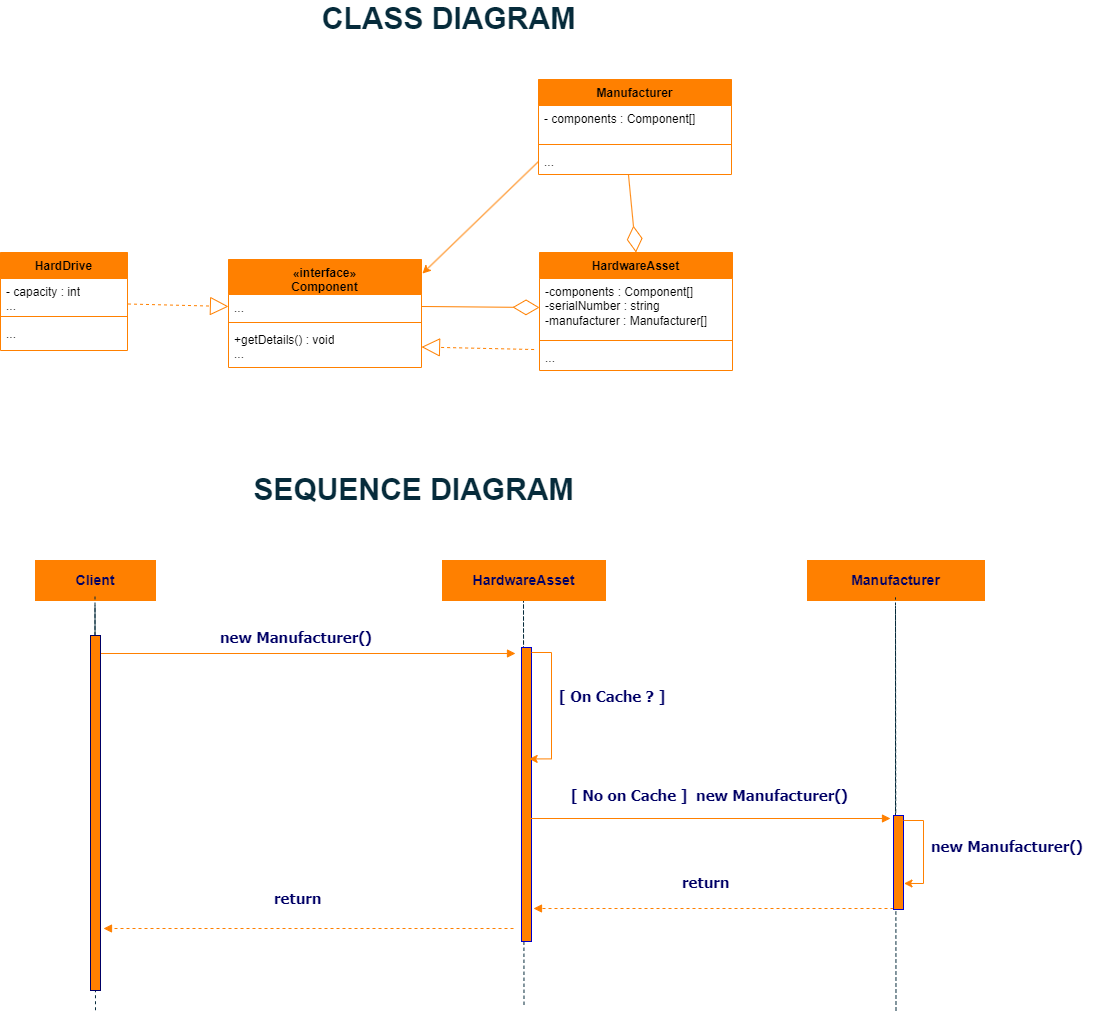

The diagram above was exported from draw.io. Its source (the exported page's mxGraphModel, read from the mxfile embedded in the PNG):
<mxGraphModel dx="1335" dy="636" grid="0" gridSize="10" guides="1" tooltips="1" connect="1" arrows="1" fold="1" page="1" pageScale="1" pageWidth="1700" pageHeight="1100" background="#FFFFFF" math="0" shadow="0">
  <root>
    <mxCell id="0" />
    <mxCell id="1" parent="0" />
    <mxCell id="J6iz8EIK3DQqZ-VSCglq-2" value="" style="endArrow=none;dashed=1;html=1;rounded=0;strokeColor=#062B3B;" edge="1" parent="1">
      <mxGeometry width="50" height="50" relative="1" as="geometry">
        <mxPoint x="910.5" y="1028.25" as="sourcePoint" />
        <mxPoint x="910" y="765.25" as="targetPoint" />
        <Array as="points">
          <mxPoint x="910" y="624" />
        </Array>
      </mxGeometry>
    </mxCell>
    <mxCell id="YW9otVwgswSUnW8WsxYn-1" value="&lt;font color=&quot;#000066&quot;&gt;&lt;span style=&quot;font-size: 14px;&quot;&gt;&lt;b&gt;Client&lt;/b&gt;&lt;/span&gt;&lt;/font&gt;" style="rounded=0;whiteSpace=wrap;html=1;strokeColor=#FF8000;fillColor=#FF8000;" parent="1" vertex="1">
      <mxGeometry x="422" y="584" width="120" height="40" as="geometry" />
    </mxCell>
    <mxCell id="YW9otVwgswSUnW8WsxYn-2" value="" style="endArrow=none;dashed=1;html=1;rounded=0;strokeColor=#062B3B;" parent="1" source="egOCivL75RI5pMjw6N9T-7" edge="1">
      <mxGeometry width="50" height="50" relative="1" as="geometry">
        <mxPoint x="482" y="1033.75" as="sourcePoint" />
        <mxPoint x="481.5" y="620" as="targetPoint" />
        <Array as="points" />
      </mxGeometry>
    </mxCell>
    <mxCell id="YW9otVwgswSUnW8WsxYn-3" value="" style="html=1;verticalAlign=bottom;endArrow=block;strokeColor=#FF8000;fontFamily=Tahoma;fontSize=10;fontColor=#000066;" parent="1" edge="1">
      <mxGeometry relative="1" as="geometry">
        <mxPoint x="485" y="677" as="sourcePoint" />
        <mxPoint x="902" y="677" as="targetPoint" />
        <mxPoint as="offset" />
      </mxGeometry>
    </mxCell>
    <mxCell id="YW9otVwgswSUnW8WsxYn-4" value="&lt;font color=&quot;#000066&quot;&gt;&lt;span style=&quot;font-size: 14px;&quot;&gt;&lt;b&gt;HardwareAsset&lt;/b&gt;&lt;/span&gt;&lt;/font&gt;" style="rounded=0;whiteSpace=wrap;html=1;strokeColor=#FF8000;fillColor=#FF8000;" parent="1" vertex="1">
      <mxGeometry x="829" y="584" width="163" height="40" as="geometry" />
    </mxCell>
    <mxCell id="YW9otVwgswSUnW8WsxYn-12" value="&lt;font color=&quot;#000066&quot;&gt;&lt;span style=&quot;font-size: 14px;&quot;&gt;&lt;b&gt;Manufacturer&lt;/b&gt;&lt;/span&gt;&lt;/font&gt;" style="rounded=0;whiteSpace=wrap;html=1;strokeColor=#FF8000;fillColor=#FF8000;" parent="1" vertex="1">
      <mxGeometry x="1194" y="584" width="177" height="40" as="geometry" />
    </mxCell>
    <mxCell id="YW9otVwgswSUnW8WsxYn-18" value="&lt;span style=&quot;color: rgb(0, 0, 102); font-family: Tahoma; font-style: normal; font-variant-ligatures: normal; font-variant-caps: normal; letter-spacing: normal; orphans: 2; text-align: center; text-indent: 0px; text-transform: none; widows: 2; word-spacing: 0px; -webkit-text-stroke-width: 0px; background-color: rgb(255, 255, 255); text-decoration-thickness: initial; text-decoration-style: initial; text-decoration-color: initial; float: none; display: inline !important;&quot;&gt;&lt;font style=&quot;font-size: 15px;&quot;&gt;&lt;b&gt;return&lt;/b&gt;&lt;/font&gt;&lt;/span&gt;" style="text;whiteSpace=wrap;html=1;" parent="1" vertex="1">
      <mxGeometry x="1067" y="889.5" width="106" height="36" as="geometry" />
    </mxCell>
    <mxCell id="YW9otVwgswSUnW8WsxYn-19" value="&lt;font color=&quot;#062b3b&quot; style=&quot;font-size: 30px;&quot;&gt;&lt;span&gt;CLASS DIAGRAM&lt;/span&gt;&lt;/font&gt;" style="text;strokeColor=none;align=center;fillColor=none;html=1;verticalAlign=middle;whiteSpace=wrap;rounded=0;fontStyle=1" parent="1" vertex="1">
      <mxGeometry x="636" y="27" width="399" height="30" as="geometry" />
    </mxCell>
    <mxCell id="YW9otVwgswSUnW8WsxYn-20" value="&lt;font color=&quot;#062b3b&quot;&gt;&lt;span style=&quot;font-size: 30px;&quot;&gt;&lt;b&gt;SEQUENCE DIAGRAM&lt;/b&gt;&lt;/span&gt;&lt;/font&gt;" style="text;strokeColor=none;align=center;fillColor=none;html=1;verticalAlign=middle;whiteSpace=wrap;rounded=0;" parent="1" vertex="1">
      <mxGeometry x="600.5" y="498" width="399" height="30" as="geometry" />
    </mxCell>
    <mxCell id="egOCivL75RI5pMjw6N9T-3" value="" style="endArrow=none;dashed=1;html=1;rounded=0;strokeColor=#062B3B;" parent="1" source="YW9otVwgswSUnW8WsxYn-13" edge="1">
      <mxGeometry width="50" height="50" relative="1" as="geometry">
        <mxPoint x="1282.5" y="1034" as="sourcePoint" />
        <mxPoint x="1282" y="621" as="targetPoint" />
        <Array as="points" />
      </mxGeometry>
    </mxCell>
    <mxCell id="egOCivL75RI5pMjw6N9T-4" value="" style="endArrow=none;dashed=1;html=1;rounded=0;strokeColor=#062B3B;" parent="1" target="YW9otVwgswSUnW8WsxYn-13" edge="1">
      <mxGeometry width="50" height="50" relative="1" as="geometry">
        <mxPoint x="1282.5" y="1034" as="sourcePoint" />
        <mxPoint x="1282" y="621" as="targetPoint" />
        <Array as="points">
          <mxPoint x="1282" y="629.75" />
        </Array>
      </mxGeometry>
    </mxCell>
    <mxCell id="egOCivL75RI5pMjw6N9T-8" value="" style="endArrow=none;dashed=1;html=1;rounded=0;strokeColor=#062B3B;" parent="1" target="egOCivL75RI5pMjw6N9T-7" edge="1">
      <mxGeometry width="50" height="50" relative="1" as="geometry">
        <mxPoint x="482" y="1033.75" as="sourcePoint" />
        <mxPoint x="481.5" y="620" as="targetPoint" />
        <Array as="points">
          <mxPoint x="481.5" y="628.75" />
        </Array>
      </mxGeometry>
    </mxCell>
    <mxCell id="egOCivL75RI5pMjw6N9T-7" value="" style="html=1;points=[];perimeter=orthogonalPerimeter;strokeColor=#000066;fillColor=#FF8000;fontFamily=Tahoma;fontSize=10;fontColor=#000066;align=left;" parent="1" vertex="1">
      <mxGeometry x="477" y="659" width="10" height="355" as="geometry" />
    </mxCell>
    <mxCell id="VdolsnZL7Yf6QEHaTIBs-28" value="" style="html=1;verticalAlign=bottom;endArrow=block;strokeColor=#FF8000;fontFamily=Tahoma;fontSize=10;fontColor=#000066;dashed=1;" parent="1" edge="1">
      <mxGeometry x="0.0015" relative="1" as="geometry">
        <mxPoint x="1280" y="932" as="sourcePoint" />
        <mxPoint x="920" y="932" as="targetPoint" />
        <mxPoint as="offset" />
      </mxGeometry>
    </mxCell>
    <mxCell id="VdolsnZL7Yf6QEHaTIBs-40" value="&lt;span style=&quot;color: rgb(0, 0, 102); font-family: Tahoma; font-style: normal; font-variant-ligatures: normal; font-variant-caps: normal; letter-spacing: normal; orphans: 2; text-align: center; text-indent: 0px; text-transform: none; widows: 2; word-spacing: 0px; -webkit-text-stroke-width: 0px; background-color: rgb(255, 255, 255); text-decoration-thickness: initial; text-decoration-style: initial; text-decoration-color: initial; float: none; display: inline !important;&quot;&gt;&lt;font style=&quot;font-size: 15px;&quot;&gt;&lt;b&gt;return&lt;/b&gt;&lt;/font&gt;&lt;/span&gt;" style="text;whiteSpace=wrap;html=1;" parent="1" vertex="1">
      <mxGeometry x="658.5" y="906" width="106" height="36" as="geometry" />
    </mxCell>
    <mxCell id="VdolsnZL7Yf6QEHaTIBs-41" value="" style="html=1;verticalAlign=bottom;endArrow=block;strokeColor=#FF8000;fontFamily=Tahoma;fontSize=10;fontColor=#000066;dashed=1;" parent="1" edge="1">
      <mxGeometry x="0.0015" relative="1" as="geometry">
        <mxPoint x="900" y="952" as="sourcePoint" />
        <mxPoint x="490" y="952" as="targetPoint" />
        <mxPoint as="offset" />
      </mxGeometry>
    </mxCell>
    <mxCell id="YW9otVwgswSUnW8WsxYn-13" value="" style="html=1;points=[[0,0,0,0,5],[0,1,0,0,-5],[1,0,0,0,5],[1,1,0,0,-5]];perimeter=orthogonalPerimeter;outlineConnect=0;targetShapes=umlLifeline;portConstraint=eastwest;newEdgeStyle={&quot;curved&quot;:0,&quot;rounded&quot;:0};strokeColor=#0000CC;fillColor=#FF8000;" parent="1" vertex="1">
      <mxGeometry x="1280" y="839" width="10" height="94" as="geometry" />
    </mxCell>
    <mxCell id="0bU-dqQKTu4BxiLvO4t9-32" value="&lt;span style=&quot;color: rgb(0, 0, 102); font-family: Tahoma; font-style: normal; font-variant-ligatures: normal; font-variant-caps: normal; letter-spacing: normal; orphans: 2; text-align: center; text-indent: 0px; text-transform: none; widows: 2; word-spacing: 0px; -webkit-text-stroke-width: 0px; background-color: rgb(255, 255, 255); text-decoration-thickness: initial; text-decoration-style: initial; text-decoration-color: initial; float: none; display: inline !important;&quot;&gt;&lt;font style=&quot;font-size: 15px;&quot;&gt;&lt;b&gt;[ On Cache ? ]&lt;br&gt;&lt;/b&gt;&lt;/font&gt;&lt;/span&gt;" style="text;whiteSpace=wrap;html=1;" parent="1" vertex="1">
      <mxGeometry x="944" y="704" width="150" height="36" as="geometry" />
    </mxCell>
    <mxCell id="0bU-dqQKTu4BxiLvO4t9-47" style="edgeStyle=orthogonalEdgeStyle;rounded=0;orthogonalLoop=1;jettySize=auto;html=1;curved=0;exitX=1;exitY=0;exitDx=0;exitDy=5;exitPerimeter=0;entryX=1.05;entryY=0.723;entryDx=0;entryDy=0;entryPerimeter=0;strokeColor=#FF8000;" parent="1" source="YW9otVwgswSUnW8WsxYn-13" target="YW9otVwgswSUnW8WsxYn-13" edge="1">
      <mxGeometry relative="1" as="geometry" />
    </mxCell>
    <mxCell id="0bU-dqQKTu4BxiLvO4t9-50" value="&lt;span style=&quot;color: rgb(0, 0, 102); font-family: Tahoma; font-style: normal; font-variant-ligatures: normal; font-variant-caps: normal; letter-spacing: normal; orphans: 2; text-align: center; text-indent: 0px; text-transform: none; widows: 2; word-spacing: 0px; -webkit-text-stroke-width: 0px; background-color: rgb(255, 255, 255); text-decoration-thickness: initial; text-decoration-style: initial; text-decoration-color: initial; float: none; display: inline !important;&quot;&gt;&lt;font style=&quot;font-size: 15px;&quot;&gt;&lt;b style=&quot;border-color: var(--border-color);&quot;&gt;new Manufacturer()&lt;/b&gt;&lt;b&gt;&lt;br&gt;&lt;/b&gt;&lt;/font&gt;&lt;/span&gt;" style="text;whiteSpace=wrap;html=1;" parent="1" vertex="1">
      <mxGeometry x="1316" y="853.5" width="170" height="36" as="geometry" />
    </mxCell>
    <mxCell id="DzKSMwPadqpSpHH49lg5-59" value="«interface»&lt;br style=&quot;border-color: var(--border-color);&quot;&gt;Component" style="swimlane;fontStyle=1;align=center;verticalAlign=top;childLayout=stackLayout;horizontal=1;startSize=35;horizontalStack=0;resizeParent=1;resizeParentMax=0;resizeLast=0;collapsible=1;marginBottom=0;whiteSpace=wrap;html=1;fillColor=#ff8000;strokeColor=#ff8000;" parent="1" vertex="1">
      <mxGeometry x="615" y="283" width="193" height="108" as="geometry" />
    </mxCell>
    <mxCell id="DzKSMwPadqpSpHH49lg5-60" value="..." style="text;strokeColor=none;fillColor=none;align=left;verticalAlign=top;spacingLeft=4;spacingRight=4;overflow=hidden;rotatable=0;points=[[0,0.5],[1,0.5]];portConstraint=eastwest;whiteSpace=wrap;html=1;rounded=0;" parent="DzKSMwPadqpSpHH49lg5-59" vertex="1">
      <mxGeometry y="35" width="193" height="24" as="geometry" />
    </mxCell>
    <mxCell id="DzKSMwPadqpSpHH49lg5-61" value="" style="line;strokeWidth=1;fillColor=none;align=left;verticalAlign=middle;spacingTop=-1;spacingLeft=3;spacingRight=3;rotatable=0;labelPosition=right;points=[];portConstraint=eastwest;strokeColor=#ff8000;" parent="DzKSMwPadqpSpHH49lg5-59" vertex="1">
      <mxGeometry y="59" width="193" height="8" as="geometry" />
    </mxCell>
    <mxCell id="DzKSMwPadqpSpHH49lg5-62" value="+getDetails() : void&lt;br&gt;..." style="text;strokeColor=none;fillColor=none;align=left;verticalAlign=top;spacingLeft=4;spacingRight=4;overflow=hidden;rotatable=0;points=[[0,0.5],[1,0.5]];portConstraint=eastwest;whiteSpace=wrap;html=1;rounded=0;" parent="DzKSMwPadqpSpHH49lg5-59" vertex="1">
      <mxGeometry y="67" width="193" height="41" as="geometry" />
    </mxCell>
    <mxCell id="DzKSMwPadqpSpHH49lg5-63" value="HardwareAsset" style="swimlane;fontStyle=1;align=center;verticalAlign=top;childLayout=stackLayout;horizontal=1;startSize=26;horizontalStack=0;resizeParent=1;resizeParentMax=0;resizeLast=0;collapsible=1;marginBottom=0;whiteSpace=wrap;html=1;fillColor=#ff8000;strokeColor=#ff8000;" parent="1" vertex="1">
      <mxGeometry x="926" y="276" width="193" height="118" as="geometry" />
    </mxCell>
    <mxCell id="DzKSMwPadqpSpHH49lg5-64" value="-components : Component[]&lt;br&gt;-serialNumber : string&lt;br&gt;-manufacturer : Manufacturer[]" style="text;strokeColor=none;fillColor=none;align=left;verticalAlign=top;spacingLeft=4;spacingRight=4;overflow=hidden;rotatable=0;points=[[0,0.5],[1,0.5]];portConstraint=eastwest;whiteSpace=wrap;html=1;rounded=0;" parent="DzKSMwPadqpSpHH49lg5-63" vertex="1">
      <mxGeometry y="26" width="193" height="58" as="geometry" />
    </mxCell>
    <mxCell id="DzKSMwPadqpSpHH49lg5-65" value="" style="line;strokeWidth=1;fillColor=none;align=left;verticalAlign=middle;spacingTop=-1;spacingLeft=3;spacingRight=3;rotatable=0;labelPosition=right;points=[];portConstraint=eastwest;strokeColor=#ff8000;" parent="DzKSMwPadqpSpHH49lg5-63" vertex="1">
      <mxGeometry y="84" width="193" height="8" as="geometry" />
    </mxCell>
    <mxCell id="DzKSMwPadqpSpHH49lg5-66" value="..." style="text;strokeColor=none;fillColor=none;align=left;verticalAlign=top;spacingLeft=4;spacingRight=4;overflow=hidden;rotatable=0;points=[[0,0.5],[1,0.5]];portConstraint=eastwest;whiteSpace=wrap;html=1;rounded=0;" parent="DzKSMwPadqpSpHH49lg5-63" vertex="1">
      <mxGeometry y="92" width="193" height="26" as="geometry" />
    </mxCell>
    <mxCell id="DzKSMwPadqpSpHH49lg5-67" value="" style="endArrow=diamondThin;endFill=0;endSize=24;html=1;strokeColor=#FF8000;fontSize=13;fontColor=#000066;exitX=1;exitY=0.5;exitDx=0;exitDy=0;entryX=0;entryY=0.5;entryDx=0;entryDy=0;" parent="1" source="DzKSMwPadqpSpHH49lg5-60" target="DzKSMwPadqpSpHH49lg5-64" edge="1">
      <mxGeometry width="160" relative="1" as="geometry">
        <mxPoint x="873" y="537.5" as="sourcePoint" />
        <mxPoint x="906" y="411" as="targetPoint" />
      </mxGeometry>
    </mxCell>
    <mxCell id="DzKSMwPadqpSpHH49lg5-68" value="HardDrive" style="swimlane;fontStyle=1;align=center;verticalAlign=top;childLayout=stackLayout;horizontal=1;startSize=26;horizontalStack=0;resizeParent=1;resizeParentMax=0;resizeLast=0;collapsible=1;marginBottom=0;whiteSpace=wrap;html=1;fillColor=#ff8000;strokeColor=#ff8000;" parent="1" vertex="1">
      <mxGeometry x="387" y="276" width="127" height="98" as="geometry" />
    </mxCell>
    <mxCell id="DzKSMwPadqpSpHH49lg5-69" value="- capacity : int&lt;br&gt;..." style="text;strokeColor=none;fillColor=none;align=left;verticalAlign=top;spacingLeft=4;spacingRight=4;overflow=hidden;rotatable=0;points=[[0,0.5],[1,0.5]];portConstraint=eastwest;whiteSpace=wrap;html=1;rounded=0;" parent="DzKSMwPadqpSpHH49lg5-68" vertex="1">
      <mxGeometry y="26" width="127" height="34" as="geometry" />
    </mxCell>
    <mxCell id="DzKSMwPadqpSpHH49lg5-70" value="" style="line;strokeWidth=1;fillColor=none;align=left;verticalAlign=middle;spacingTop=-1;spacingLeft=3;spacingRight=3;rotatable=0;labelPosition=right;points=[];portConstraint=eastwest;strokeColor=#ff8000;" parent="DzKSMwPadqpSpHH49lg5-68" vertex="1">
      <mxGeometry y="60" width="127" height="8" as="geometry" />
    </mxCell>
    <mxCell id="DzKSMwPadqpSpHH49lg5-71" value="..." style="text;strokeColor=none;fillColor=none;align=left;verticalAlign=top;spacingLeft=4;spacingRight=4;overflow=hidden;rotatable=0;points=[[0,0.5],[1,0.5]];portConstraint=eastwest;whiteSpace=wrap;html=1;rounded=0;" parent="DzKSMwPadqpSpHH49lg5-68" vertex="1">
      <mxGeometry y="68" width="127" height="30" as="geometry" />
    </mxCell>
    <mxCell id="DzKSMwPadqpSpHH49lg5-72" value="" style="endArrow=block;endSize=16;endFill=0;html=1;strokeColor=#FF8000;fontSize=13;fontColor=#000066;dashed=1;exitX=-0.028;exitY=0.193;exitDx=0;exitDy=0;exitPerimeter=0;entryX=1;entryY=0.5;entryDx=0;entryDy=0;" parent="1" source="DzKSMwPadqpSpHH49lg5-66" target="DzKSMwPadqpSpHH49lg5-62" edge="1">
      <mxGeometry width="160" relative="1" as="geometry">
        <mxPoint x="869" y="503" as="sourcePoint" />
        <mxPoint x="1022" y="352" as="targetPoint" />
      </mxGeometry>
    </mxCell>
    <mxCell id="DzKSMwPadqpSpHH49lg5-73" value="" style="endArrow=block;endSize=16;endFill=0;html=1;strokeColor=#FF8000;fontSize=13;fontColor=#000066;dashed=1;exitX=1.004;exitY=0.75;exitDx=0;exitDy=0;exitPerimeter=0;entryX=0;entryY=0.5;entryDx=0;entryDy=0;" parent="1" source="DzKSMwPadqpSpHH49lg5-69" target="DzKSMwPadqpSpHH49lg5-60" edge="1">
      <mxGeometry width="160" relative="1" as="geometry">
        <mxPoint x="607" y="399" as="sourcePoint" />
        <mxPoint x="537" y="372" as="targetPoint" />
      </mxGeometry>
    </mxCell>
    <mxCell id="DzKSMwPadqpSpHH49lg5-74" value="" style="endArrow=diamondThin;endFill=0;endSize=24;html=1;strokeColor=#FF8000;fontSize=13;fontColor=#000066;entryX=0.5;entryY=0;entryDx=0;entryDy=0;exitX=0.466;exitY=0.995;exitDx=0;exitDy=0;exitPerimeter=0;" parent="1" source="DzKSMwPadqpSpHH49lg5-78" target="DzKSMwPadqpSpHH49lg5-63" edge="1">
      <mxGeometry width="160" relative="1" as="geometry">
        <mxPoint x="1016" y="175" as="sourcePoint" />
        <mxPoint x="928" y="338" as="targetPoint" />
      </mxGeometry>
    </mxCell>
    <mxCell id="DzKSMwPadqpSpHH49lg5-75" value="Manufacturer" style="swimlane;fontStyle=1;align=center;verticalAlign=top;childLayout=stackLayout;horizontal=1;startSize=26;horizontalStack=0;resizeParent=1;resizeParentMax=0;resizeLast=0;collapsible=1;marginBottom=0;whiteSpace=wrap;html=1;fillColor=#ff8000;strokeColor=#ff8000;" parent="1" vertex="1">
      <mxGeometry x="925" y="103" width="193" height="95" as="geometry" />
    </mxCell>
    <mxCell id="DzKSMwPadqpSpHH49lg5-76" value="- components : Component[]" style="text;strokeColor=none;fillColor=none;align=left;verticalAlign=top;spacingLeft=4;spacingRight=4;overflow=hidden;rotatable=0;points=[[0,0.5],[1,0.5]];portConstraint=eastwest;whiteSpace=wrap;html=1;rounded=0;" parent="DzKSMwPadqpSpHH49lg5-75" vertex="1">
      <mxGeometry y="26" width="193" height="35" as="geometry" />
    </mxCell>
    <mxCell id="DzKSMwPadqpSpHH49lg5-77" value="" style="line;strokeWidth=1;fillColor=none;align=left;verticalAlign=middle;spacingTop=-1;spacingLeft=3;spacingRight=3;rotatable=0;labelPosition=right;points=[];portConstraint=eastwest;strokeColor=#ff8000;" parent="DzKSMwPadqpSpHH49lg5-75" vertex="1">
      <mxGeometry y="61" width="193" height="8" as="geometry" />
    </mxCell>
    <mxCell id="DzKSMwPadqpSpHH49lg5-78" value="..." style="text;strokeColor=none;fillColor=none;align=left;verticalAlign=top;spacingLeft=4;spacingRight=4;overflow=hidden;rotatable=0;points=[[0,0.5],[1,0.5]];portConstraint=eastwest;whiteSpace=wrap;html=1;rounded=0;" parent="DzKSMwPadqpSpHH49lg5-75" vertex="1">
      <mxGeometry y="69" width="193" height="26" as="geometry" />
    </mxCell>
    <mxCell id="DzKSMwPadqpSpHH49lg5-79" value="" style="endArrow=classic;html=1;rounded=0;strokeColor=#ff8000;entryX=1.005;entryY=0.13;entryDx=0;entryDy=0;exitX=0;exitY=0.5;exitDx=0;exitDy=0;entryPerimeter=0;" parent="1" source="DzKSMwPadqpSpHH49lg5-78" target="DzKSMwPadqpSpHH49lg5-59" edge="1">
      <mxGeometry width="50" height="50" relative="1" as="geometry">
        <mxPoint x="930" y="123" as="sourcePoint" />
        <mxPoint x="704" y="-33" as="targetPoint" />
      </mxGeometry>
    </mxCell>
    <mxCell id="J6iz8EIK3DQqZ-VSCglq-13" value="" style="html=1;verticalAlign=bottom;endArrow=block;strokeColor=#FF8000;fontFamily=Tahoma;fontSize=10;fontColor=#000066;dashed=1;" edge="1" parent="1" target="J6iz8EIK3DQqZ-VSCglq-14">
      <mxGeometry x="0.0015" relative="1" as="geometry">
        <mxPoint x="908" y="703" as="sourcePoint" />
        <mxPoint x="674.5" y="703" as="targetPoint" />
        <mxPoint as="offset" />
      </mxGeometry>
    </mxCell>
    <mxCell id="J6iz8EIK3DQqZ-VSCglq-14" value="" style="html=1;points=[[0,0,0,0,5],[0,1,0,0,-5],[1,0,0,0,5],[1,1,0,0,-5]];perimeter=orthogonalPerimeter;outlineConnect=0;targetShapes=umlLifeline;portConstraint=eastwest;newEdgeStyle={&quot;curved&quot;:0,&quot;rounded&quot;:0};strokeColor=#0000CC;fillColor=#FF8000;" vertex="1" parent="1">
      <mxGeometry x="908" y="671" width="10" height="294" as="geometry" />
    </mxCell>
    <mxCell id="J6iz8EIK3DQqZ-VSCglq-15" style="edgeStyle=orthogonalEdgeStyle;rounded=0;orthogonalLoop=1;jettySize=auto;html=1;curved=0;exitX=1;exitY=0;exitDx=0;exitDy=5;exitPerimeter=0;strokeColor=#FF8000;entryX=0.767;entryY=0.379;entryDx=0;entryDy=0;entryPerimeter=0;" edge="1" parent="1" source="J6iz8EIK3DQqZ-VSCglq-14" target="J6iz8EIK3DQqZ-VSCglq-14">
      <mxGeometry relative="1" as="geometry" />
    </mxCell>
    <mxCell id="J6iz8EIK3DQqZ-VSCglq-16" value="" style="html=1;verticalAlign=bottom;endArrow=block;strokeColor=#FF8000;fontFamily=Tahoma;fontSize=10;fontColor=#000066;" edge="1" parent="1">
      <mxGeometry relative="1" as="geometry">
        <mxPoint x="914" y="842" as="sourcePoint" />
        <mxPoint x="1277" y="842" as="targetPoint" />
        <mxPoint as="offset" />
      </mxGeometry>
    </mxCell>
    <mxCell id="J6iz8EIK3DQqZ-VSCglq-17" value="&lt;span style=&quot;color: rgb(0, 0, 102); font-family: Tahoma; font-style: normal; font-variant-ligatures: normal; font-variant-caps: normal; letter-spacing: normal; orphans: 2; text-align: center; text-indent: 0px; text-transform: none; widows: 2; word-spacing: 0px; -webkit-text-stroke-width: 0px; background-color: rgb(255, 255, 255); text-decoration-thickness: initial; text-decoration-style: initial; text-decoration-color: initial; float: none; display: inline !important;&quot;&gt;&lt;font style=&quot;font-size: 15px;&quot;&gt;&lt;b&gt;new Manufacturer()&lt;/b&gt;&lt;/font&gt;&lt;/span&gt;" style="text;whiteSpace=wrap;html=1;" vertex="1" parent="1">
      <mxGeometry x="605" y="645" width="190.5" height="36" as="geometry" />
    </mxCell>
    <mxCell id="J6iz8EIK3DQqZ-VSCglq-20" value="&lt;span style=&quot;color: rgb(0, 0, 102); font-family: Tahoma; font-style: normal; font-variant-ligatures: normal; font-variant-caps: normal; letter-spacing: normal; orphans: 2; text-align: center; text-indent: 0px; text-transform: none; widows: 2; word-spacing: 0px; -webkit-text-stroke-width: 0px; background-color: rgb(255, 255, 255); text-decoration-thickness: initial; text-decoration-style: initial; text-decoration-color: initial; float: none; display: inline !important;&quot;&gt;&lt;font style=&quot;font-size: 15px;&quot;&gt;&lt;b&gt;[ No on Cache ]&amp;nbsp;&amp;nbsp;&lt;/b&gt;&lt;b style=&quot;border-color: var(--border-color);&quot;&gt;new Manufacturer()&lt;/b&gt;&lt;b&gt;&lt;br&gt;&lt;/b&gt;&lt;/font&gt;&lt;/span&gt;" style="text;whiteSpace=wrap;html=1;" vertex="1" parent="1">
      <mxGeometry x="956" y="803" width="298" height="36" as="geometry" />
    </mxCell>
  </root>
</mxGraphModel>